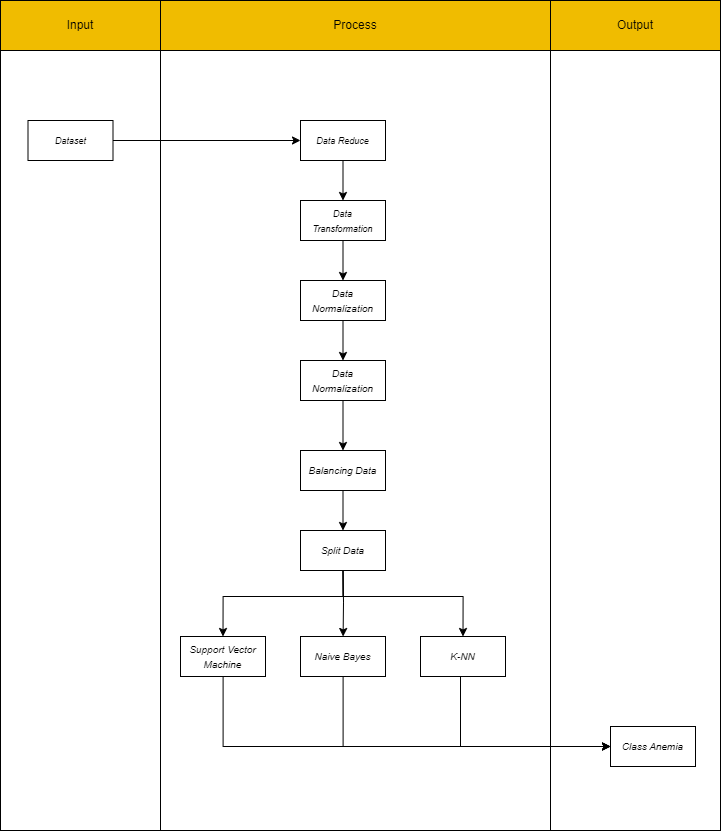

The diagram above was exported from draw.io. Its source (the exported page's mxGraphModel, read from the mxfile embedded in the PNG):
<mxGraphModel dx="2868" dy="1500" grid="1" gridSize="10" guides="1" tooltips="1" connect="1" arrows="1" fold="1" page="1" pageScale="1" pageWidth="850" pageHeight="1100" math="0" shadow="0">
  <root>
    <mxCell id="0" />
    <mxCell id="1" parent="0" />
    <mxCell id="5FZ_IyR7U3num6awNlUv-33" value="" style="rounded=0;whiteSpace=wrap;html=1;fillColor=none;" vertex="1" parent="1">
      <mxGeometry x="620" y="230" width="170" height="780" as="geometry" />
    </mxCell>
    <mxCell id="5FZ_IyR7U3num6awNlUv-34" value="" style="rounded=0;whiteSpace=wrap;html=1;fillColor=none;" vertex="1" parent="1">
      <mxGeometry x="70" y="230" width="160" height="780" as="geometry" />
    </mxCell>
    <mxCell id="5FZ_IyR7U3num6awNlUv-32" value="" style="rounded=0;whiteSpace=wrap;html=1;fillColor=none;" vertex="1" parent="1">
      <mxGeometry x="230" y="230" width="390" height="780" as="geometry" />
    </mxCell>
    <mxCell id="5FZ_IyR7U3num6awNlUv-5" value="&lt;font style=&quot;font-size: 9px;&quot;&gt;&lt;i&gt;Dataset&lt;/i&gt;&lt;/font&gt;" style="html=1;whiteSpace=wrap;" vertex="1" parent="1">
      <mxGeometry x="97.5" y="300" width="85" height="40" as="geometry" />
    </mxCell>
    <mxCell id="5FZ_IyR7U3num6awNlUv-7" style="edgeStyle=orthogonalEdgeStyle;rounded=0;orthogonalLoop=1;jettySize=auto;html=1;" edge="1" parent="1" source="5FZ_IyR7U3num6awNlUv-5" target="5FZ_IyR7U3num6awNlUv-6">
      <mxGeometry relative="1" as="geometry" />
    </mxCell>
    <mxCell id="5FZ_IyR7U3num6awNlUv-6" value="&lt;font style=&quot;font-size: 9px;&quot;&gt;&lt;i&gt;Data Reduce&lt;/i&gt;&lt;/font&gt;" style="html=1;whiteSpace=wrap;" vertex="1" parent="1">
      <mxGeometry x="370" y="300" width="85" height="40" as="geometry" />
    </mxCell>
    <mxCell id="5FZ_IyR7U3num6awNlUv-9" style="edgeStyle=orthogonalEdgeStyle;rounded=0;orthogonalLoop=1;jettySize=auto;html=1;" edge="1" parent="1" source="5FZ_IyR7U3num6awNlUv-6" target="5FZ_IyR7U3num6awNlUv-8">
      <mxGeometry relative="1" as="geometry" />
    </mxCell>
    <mxCell id="5FZ_IyR7U3num6awNlUv-8" value="&lt;font style=&quot;font-size: 9px;&quot;&gt;&lt;i&gt;Data&lt;br&gt;Transformation&lt;/i&gt;&lt;/font&gt;" style="html=1;whiteSpace=wrap;" vertex="1" parent="1">
      <mxGeometry x="370" y="380" width="85" height="40" as="geometry" />
    </mxCell>
    <mxCell id="5FZ_IyR7U3num6awNlUv-11" style="edgeStyle=orthogonalEdgeStyle;rounded=0;orthogonalLoop=1;jettySize=auto;html=1;" edge="1" parent="1" source="5FZ_IyR7U3num6awNlUv-8" target="5FZ_IyR7U3num6awNlUv-10">
      <mxGeometry relative="1" as="geometry" />
    </mxCell>
    <mxCell id="5FZ_IyR7U3num6awNlUv-10" value="&lt;font size=&quot;1&quot;&gt;&lt;i&gt;Data Normalization&lt;/i&gt;&lt;/font&gt;" style="html=1;whiteSpace=wrap;" vertex="1" parent="1">
      <mxGeometry x="370" y="460" width="85" height="40" as="geometry" />
    </mxCell>
    <mxCell id="5FZ_IyR7U3num6awNlUv-13" style="edgeStyle=orthogonalEdgeStyle;rounded=0;orthogonalLoop=1;jettySize=auto;html=1;" edge="1" parent="1" source="5FZ_IyR7U3num6awNlUv-10" target="5FZ_IyR7U3num6awNlUv-12">
      <mxGeometry relative="1" as="geometry" />
    </mxCell>
    <mxCell id="5FZ_IyR7U3num6awNlUv-39" style="edgeStyle=orthogonalEdgeStyle;rounded=0;orthogonalLoop=1;jettySize=auto;html=1;" edge="1" parent="1" source="5FZ_IyR7U3num6awNlUv-12" target="5FZ_IyR7U3num6awNlUv-38">
      <mxGeometry relative="1" as="geometry" />
    </mxCell>
    <mxCell id="5FZ_IyR7U3num6awNlUv-12" value="&lt;font size=&quot;1&quot;&gt;&lt;i&gt;Data Normalization&lt;/i&gt;&lt;/font&gt;" style="html=1;whiteSpace=wrap;" vertex="1" parent="1">
      <mxGeometry x="370" y="540" width="85" height="40" as="geometry" />
    </mxCell>
    <mxCell id="5FZ_IyR7U3num6awNlUv-22" style="edgeStyle=orthogonalEdgeStyle;rounded=0;orthogonalLoop=1;jettySize=auto;html=1;" edge="1" parent="1" target="5FZ_IyR7U3num6awNlUv-20">
      <mxGeometry relative="1" as="geometry">
        <mxPoint x="412.5" y="746" as="sourcePoint" />
      </mxGeometry>
    </mxCell>
    <mxCell id="5FZ_IyR7U3num6awNlUv-23" style="edgeStyle=orthogonalEdgeStyle;rounded=0;orthogonalLoop=1;jettySize=auto;html=1;entryX=0.5;entryY=0;entryDx=0;entryDy=0;" edge="1" parent="1" target="5FZ_IyR7U3num6awNlUv-19">
      <mxGeometry relative="1" as="geometry">
        <mxPoint x="412.4761904761906" y="746" as="sourcePoint" />
        <Array as="points">
          <mxPoint x="413" y="776" />
          <mxPoint x="293" y="776" />
        </Array>
      </mxGeometry>
    </mxCell>
    <mxCell id="5FZ_IyR7U3num6awNlUv-24" style="edgeStyle=orthogonalEdgeStyle;rounded=0;orthogonalLoop=1;jettySize=auto;html=1;entryX=0.5;entryY=0;entryDx=0;entryDy=0;" edge="1" parent="1" target="5FZ_IyR7U3num6awNlUv-21">
      <mxGeometry relative="1" as="geometry">
        <mxPoint x="412.4761904761906" y="746" as="sourcePoint" />
        <Array as="points">
          <mxPoint x="413" y="776" />
          <mxPoint x="533" y="776" />
        </Array>
      </mxGeometry>
    </mxCell>
    <mxCell id="5FZ_IyR7U3num6awNlUv-17" value="&lt;font size=&quot;1&quot;&gt;&lt;i&gt;Split Data&lt;/i&gt;&lt;/font&gt;" style="html=1;whiteSpace=wrap;" vertex="1" parent="1">
      <mxGeometry x="370" y="710" width="85" height="40" as="geometry" />
    </mxCell>
    <mxCell id="5FZ_IyR7U3num6awNlUv-26" style="edgeStyle=orthogonalEdgeStyle;rounded=0;orthogonalLoop=1;jettySize=auto;html=1;entryX=0;entryY=0.5;entryDx=0;entryDy=0;" edge="1" parent="1" source="5FZ_IyR7U3num6awNlUv-19" target="5FZ_IyR7U3num6awNlUv-25">
      <mxGeometry relative="1" as="geometry">
        <Array as="points">
          <mxPoint x="293" y="926" />
        </Array>
      </mxGeometry>
    </mxCell>
    <mxCell id="5FZ_IyR7U3num6awNlUv-19" value="&lt;font size=&quot;1&quot;&gt;&lt;i&gt;Support Vector Machine&lt;/i&gt;&lt;/font&gt;" style="html=1;whiteSpace=wrap;" vertex="1" parent="1">
      <mxGeometry x="250" y="816" width="85" height="40" as="geometry" />
    </mxCell>
    <mxCell id="5FZ_IyR7U3num6awNlUv-27" style="edgeStyle=orthogonalEdgeStyle;rounded=0;orthogonalLoop=1;jettySize=auto;html=1;entryX=0;entryY=0.5;entryDx=0;entryDy=0;" edge="1" parent="1" source="5FZ_IyR7U3num6awNlUv-20" target="5FZ_IyR7U3num6awNlUv-25">
      <mxGeometry relative="1" as="geometry">
        <Array as="points">
          <mxPoint x="413" y="926" />
        </Array>
      </mxGeometry>
    </mxCell>
    <mxCell id="5FZ_IyR7U3num6awNlUv-20" value="&lt;font size=&quot;1&quot;&gt;&lt;i&gt;Naive Bayes&lt;/i&gt;&lt;/font&gt;" style="html=1;whiteSpace=wrap;" vertex="1" parent="1">
      <mxGeometry x="370" y="816" width="85" height="40" as="geometry" />
    </mxCell>
    <mxCell id="5FZ_IyR7U3num6awNlUv-28" style="edgeStyle=orthogonalEdgeStyle;rounded=0;orthogonalLoop=1;jettySize=auto;html=1;" edge="1" parent="1" source="5FZ_IyR7U3num6awNlUv-21" target="5FZ_IyR7U3num6awNlUv-25">
      <mxGeometry relative="1" as="geometry">
        <Array as="points">
          <mxPoint x="530" y="926" />
        </Array>
      </mxGeometry>
    </mxCell>
    <mxCell id="5FZ_IyR7U3num6awNlUv-21" value="&lt;font size=&quot;1&quot;&gt;&lt;i&gt;K-NN&lt;/i&gt;&lt;/font&gt;" style="html=1;whiteSpace=wrap;" vertex="1" parent="1">
      <mxGeometry x="490" y="816" width="85" height="40" as="geometry" />
    </mxCell>
    <mxCell id="5FZ_IyR7U3num6awNlUv-25" value="&lt;font size=&quot;1&quot;&gt;&lt;i&gt;Class Anemia&lt;/i&gt;&lt;/font&gt;" style="html=1;whiteSpace=wrap;" vertex="1" parent="1">
      <mxGeometry x="680" y="906" width="85" height="40" as="geometry" />
    </mxCell>
    <mxCell id="5FZ_IyR7U3num6awNlUv-35" value="Input" style="rounded=0;whiteSpace=wrap;html=1;fillColor=#f0bc00;strokeColor=#000000;" vertex="1" parent="1">
      <mxGeometry x="70" y="180" width="160" height="50" as="geometry" />
    </mxCell>
    <mxCell id="5FZ_IyR7U3num6awNlUv-36" value="Process" style="rounded=0;whiteSpace=wrap;html=1;fillColor=#f0bc00;strokeColor=#000000;" vertex="1" parent="1">
      <mxGeometry x="230" y="180" width="390" height="50" as="geometry" />
    </mxCell>
    <mxCell id="5FZ_IyR7U3num6awNlUv-37" value="Output" style="rounded=0;whiteSpace=wrap;html=1;fillColor=#f0bc00;strokeColor=#000000;" vertex="1" parent="1">
      <mxGeometry x="620" y="180" width="170" height="50" as="geometry" />
    </mxCell>
    <mxCell id="5FZ_IyR7U3num6awNlUv-40" style="edgeStyle=orthogonalEdgeStyle;rounded=0;orthogonalLoop=1;jettySize=auto;html=1;" edge="1" parent="1" source="5FZ_IyR7U3num6awNlUv-38" target="5FZ_IyR7U3num6awNlUv-17">
      <mxGeometry relative="1" as="geometry" />
    </mxCell>
    <mxCell id="5FZ_IyR7U3num6awNlUv-38" value="&lt;font size=&quot;1&quot;&gt;&lt;i&gt;Balancing Data&lt;/i&gt;&lt;/font&gt;" style="html=1;whiteSpace=wrap;" vertex="1" parent="1">
      <mxGeometry x="370" y="630" width="85" height="40" as="geometry" />
    </mxCell>
  </root>
</mxGraphModel>